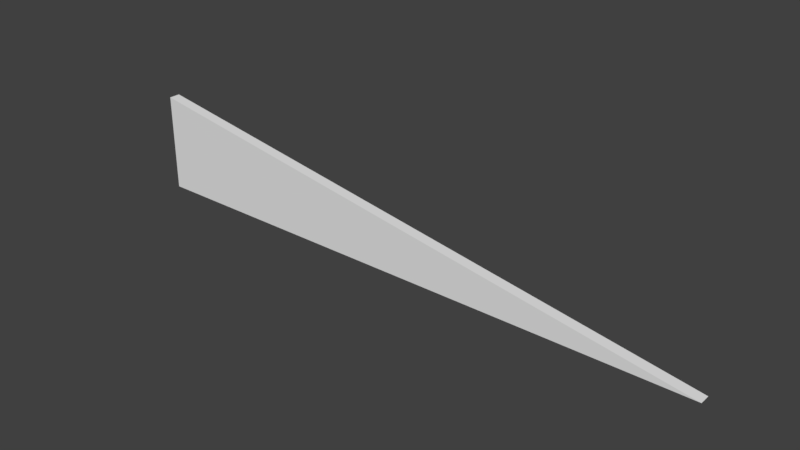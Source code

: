 # Source: HallWallRooftopFrontLeft_0.15x8x2.blend  (saved by Blender 2.79.0; exported with 4.5.12 LTS)
import bpy
from mathutils import Matrix  # noqa: F401  (used for matrix-valued properties, if any)

bpy.ops.wm.read_factory_settings(use_empty=True)
scene = bpy.context.scene
scene.name = 'Scene'

# ---- collections
col_collection_1 = bpy.data.collections.new('Collection 1'); scene.collection.children.link(col_collection_1)

# ---- materials (node trees are filled in below, after node groups)
mat_wallwhitewood2 = bpy.data.materials.new('WallWhiteWood2')
mat_wallwhitewood2.alpha_threshold = 0.0
mat_wallwhitewood2.use_transparent_shadow = False
mat_wallwhitewood2.roughness = 0.5
mat_wallwhitewood2.specular_intensity = 0.0
mat_wallwhitewood2.line_color = (0.0, 0.0, 0.0, 1.0)

# ---- material node trees

# ---- world
world_world = bpy.data.worlds.new('World'); scene.world = world_world
world_world.color = (0.05088, 0.05088, 0.05088)
world_world.use_sun_shadow = False
world_world.sun_shadow_jitter_overblur = 0.0
world_world.cycles.sampling_method = 'MANUAL'

# ---- meshes
me_hallwallrooftopfrontleft_0_15x8x2 = bpy.data.meshes.new('HallWallRooftopFrontLeft_0.15x8x2')
me_hallwallrooftopfrontleft_0_15x8x2.from_pydata([(8.0, -1.026e-13, -2.347e-06), (8.0, 6.557e-09, 0.15), (1.299e-07, -3.908e-15, -8.941e-08), (1.723e-07, 6.557e-09, 0.15), (1.723e-07, 1.333, 0.15), (1.299e-07, 1.333, -1.477e-07)], [], [(0, 5, 4, 1), (0, 2, 5), (1, 4, 3), (5, 2, 3, 4), (0, 1, 3, 2)])
_uv = me_hallwallrooftopfrontleft_0_15x8x2.uv_layers.new(name='UVMap')
_uv.uv.foreach_set('vector', [0.0, 0.0, 0.0, 0.0, 0.0, 0.0, 0.0, 0.0, 0.0, 0.0, 0.0, 0.0, 0.0, 0.0, 4.002, 0.1747, -0.000504, 0.3409, -0.000504, 0.1747, 0.0, 0.0, 0.0, 0.0, 0.0, 0.0, 0.0, 0.0, 0.0, 0.0, 0.0, 0.0, 0.0, 0.0, 0.0, 0.0])
me_hallwallrooftopfrontleft_0_15x8x2.materials.append(mat_wallwhitewood2)
me_hallwallrooftopfrontleft_0_15x8x2.use_remesh_preserve_volume = False
me_hallwallrooftopfrontleft_0_15x8x2.use_remesh_preserve_attributes = False
me_hallwallrooftopfrontleft_0_15x8x2.use_mirror_vertex_groups = False
me_hallwallrooftopfrontleft_0_15x8x2.update()

# ---- objects
ob_hallwallrooftopfrontleft_0_15x8x2 = bpy.data.objects.new('HallWallRooftopFrontLeft_0.15x8x2', me_hallwallrooftopfrontleft_0_15x8x2)

# ---- transforms, parenting, visibility, modifiers, constraints
ob_hallwallrooftopfrontleft_0_15x8x2.location = (0.0, 0.0, 0.0)
ob_hallwallrooftopfrontleft_0_15x8x2.rotation_euler = (1.571, 0.0, 0.0)
ob_hallwallrooftopfrontleft_0_15x8x2.lock_rotations_4d = False
ob_hallwallrooftopfrontleft_0_15x8x2.empty_display_type = 'ARROWS'
ob_hallwallrooftopfrontleft_0_15x8x2.lineart.crease_threshold = 0.0

# ---- collection membership
col_collection_1.objects.link(ob_hallwallrooftopfrontleft_0_15x8x2)

# ---- scene / render settings (as saved in the file)
scene.frame_start = 1; scene.frame_end = 250; scene.frame_set(79)
scene.render.engine = 'BLENDER_EEVEE_NEXT'
scene.render.resolution_percentage = 50
scene.render.dither_intensity = 0.0
scene.cycles.use_denoising = False
scene.cycles.samples = 128
scene.cycles.sampling_pattern = 'TABULATED_SOBOL'
scene.cycles.use_adaptive_sampling = False
scene.cycles.use_light_tree = False
scene.cycles.blur_glossy = 0.0
scene.cycles.sample_clamp_indirect = 0.0
scene.view_settings.view_transform = 'Standard'
bpy.context.view_layer.update()

# ---- added for rendering (the .blend has no active camera and no usable light): camera, sun
cam_auto = bpy.data.cameras.new('AutoCamera')
cam_auto.lens = 50.0
cam_auto.sensor_width = 36.0
cam_auto.clip_end = 1000.0
ob_auto_camera = bpy.data.objects.new('AutoCamera', cam_auto)
scene.collection.objects.link(ob_auto_camera)
ob_auto_camera.location = (11.5052, -9.08121, 6.67081)
ob_auto_camera.rotation_euler = (1.09748, -7.21219e-08, 0.694738)
scene.camera = ob_auto_camera
light_auto_sun = bpy.data.lights.new('AutoSun', 'SUN')
light_auto_sun.energy = 3.0
light_auto_sun.angle = 0.0523599
ob_auto_sun = bpy.data.objects.new('AutoSun', light_auto_sun)
scene.collection.objects.link(ob_auto_sun)
ob_auto_sun.rotation_euler = (0.872665, 0.174533, 0.523599)
bpy.context.view_layer.update()
